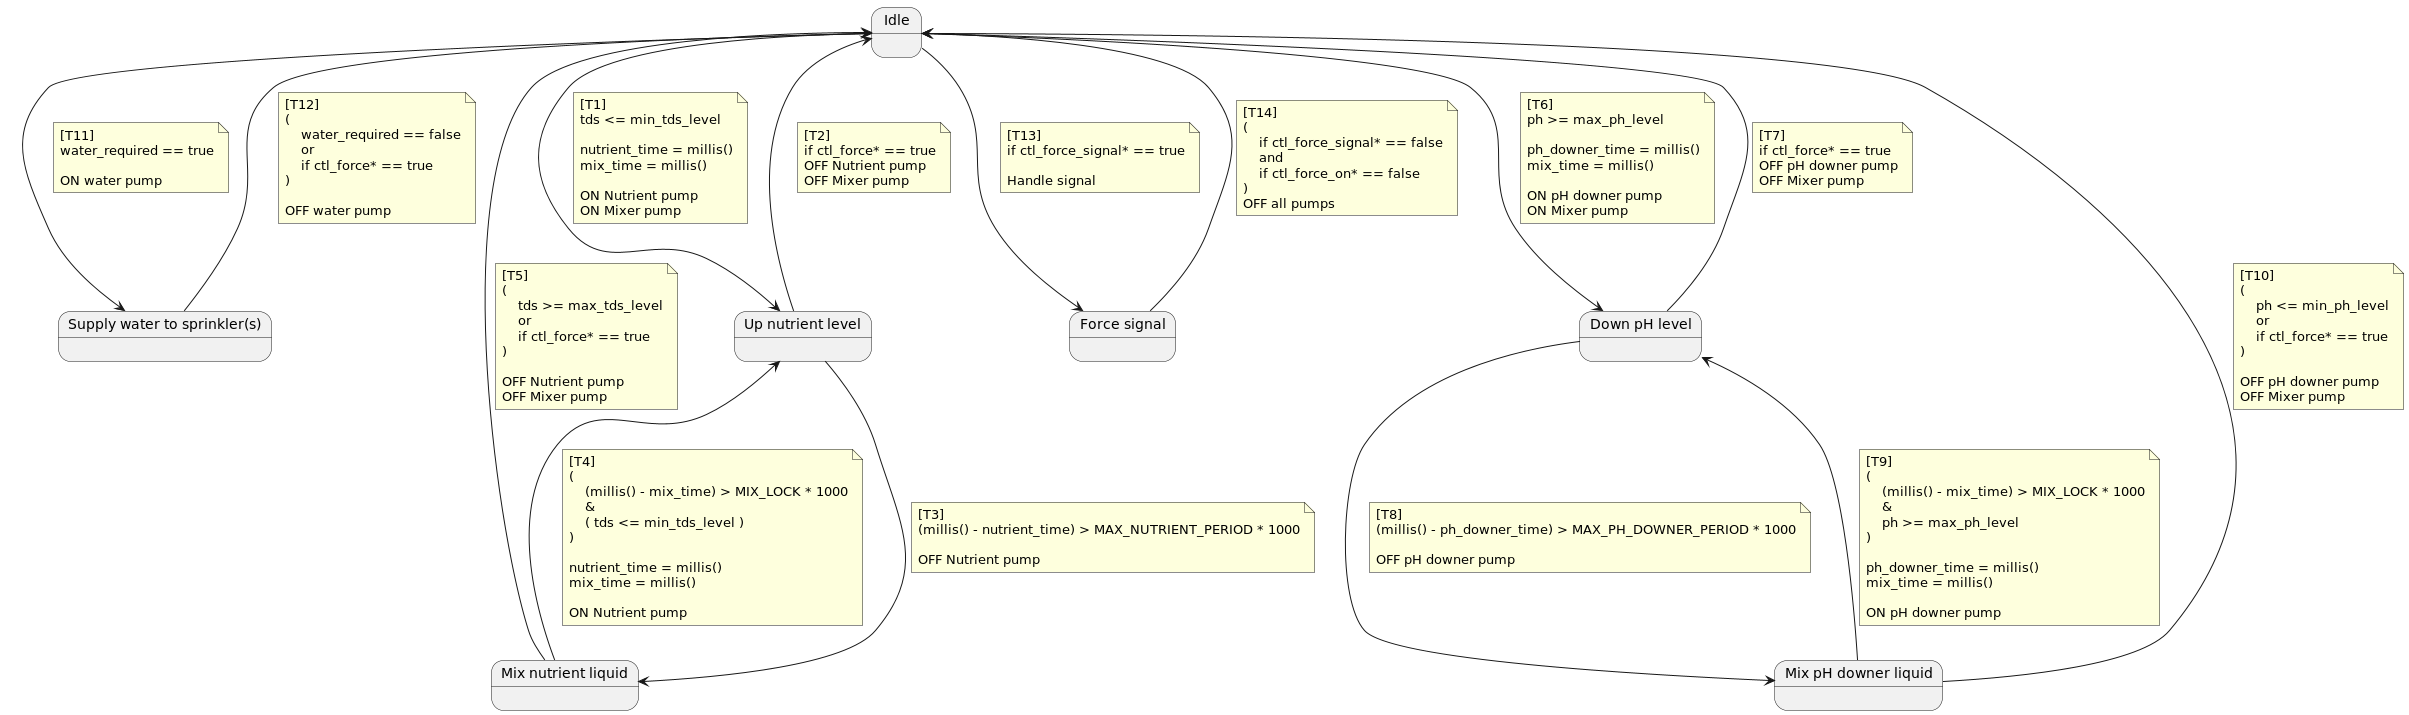

The diagram above was rendered by PlantUML. Its source (embedded in the PNG):
@startuml

state "Idle" as IDLE
state "Supply water to sprinkler(s)" as WATER_PUMP_ON
state "Up nutrient level" as UP_NUTRIENT_LEVEL
state "Mix nutrient liquid" as MIX_NUTRIENT_LIQUID
state "Down pH level" as DOWN_PH_LEVEL
state "Mix pH downer liquid" as MIX_PH_DOWNER_LIQUID
state "Force signal" as FORCE_SIGNAL


' ================= nutrient level regulation  =================
' ==============================================================
IDLE --> UP_NUTRIENT_LEVEL
    note on link
        [T1]
        tds <= min_tds_level

        nutrient_time = millis()
        mix_time = millis()

        ON Nutrient pump
        ON Mixer pump
    end note

UP_NUTRIENT_LEVEL --> IDLE
    note on link
        [T2]
        if ctl_force* == true
        OFF Nutrient pump
        OFF Mixer pump
    end note

UP_NUTRIENT_LEVEL --> MIX_NUTRIENT_LIQUID
    note on link
        [T3]
        (millis() - nutrient_time) > MAX_NUTRIENT_PERIOD * 1000

        OFF Nutrient pump
    end note


MIX_NUTRIENT_LIQUID --> UP_NUTRIENT_LEVEL
    note on link
        [T4]
        (
            (millis() - mix_time) > MIX_LOCK * 1000
            &
            ( tds <= min_tds_level )
        )

        nutrient_time = millis()
        mix_time = millis()

        ON Nutrient pump
    end note

MIX_NUTRIENT_LIQUID --> IDLE
    note on link
        [T5]
        (
            tds >= max_tds_level
            or
            if ctl_force* == true
        )

        OFF Nutrient pump
        OFF Mixer pump
    end note


' ==================== pH level regulation  ====================
' ==============================================================
IDLE --> DOWN_PH_LEVEL
    note on link
        [T6]
        ph >= max_ph_level

        ph_downer_time = millis()
        mix_time = millis()

        ON pH downer pump
        ON Mixer pump
    end note

DOWN_PH_LEVEL --> IDLE
    note on link
        [T7]
        if ctl_force* == true
        OFF pH downer pump
        OFF Mixer pump
    end note

DOWN_PH_LEVEL --> MIX_PH_DOWNER_LIQUID
    note on link
        [T8]
        (millis() - ph_downer_time) > MAX_PH_DOWNER_PERIOD * 1000

        OFF pH downer pump
    end note

MIX_PH_DOWNER_LIQUID --> DOWN_PH_LEVEL
    note on link
        [T9]
        (
            (millis() - mix_time) > MIX_LOCK * 1000
            &
            ph >= max_ph_level
        )

        ph_downer_time = millis()
        mix_time = millis()

        ON pH downer pump
    end note


MIX_PH_DOWNER_LIQUID --> IDLE
    note on link
        [T10]
        (
            ph <= min_ph_level
            or
            if ctl_force* == true
        )

        OFF pH downer pump
        OFF Mixer pump
    end note

IDLE --> WATER_PUMP_ON
    note on link
        [T11]
        water_required == true

        ON water pump
    end note

WATER_PUMP_ON --> IDLE
    note on link
        [T12]
        (
            water_required == false
            or
            if ctl_force* == true
        )

        OFF water pump
    end note

' ========================= force state ========================
' ==============================================================
IDLE --> FORCE_SIGNAL
    note on link
        [T13]
        if ctl_force_signal* == true

        Handle signal 
    end note

FORCE_SIGNAL --> IDLE
    note on link
        [T14]
        (
            if ctl_force_signal* == false
            and
            if ctl_force_on* == false
        )
        OFF all pumps
    end note



@enduml